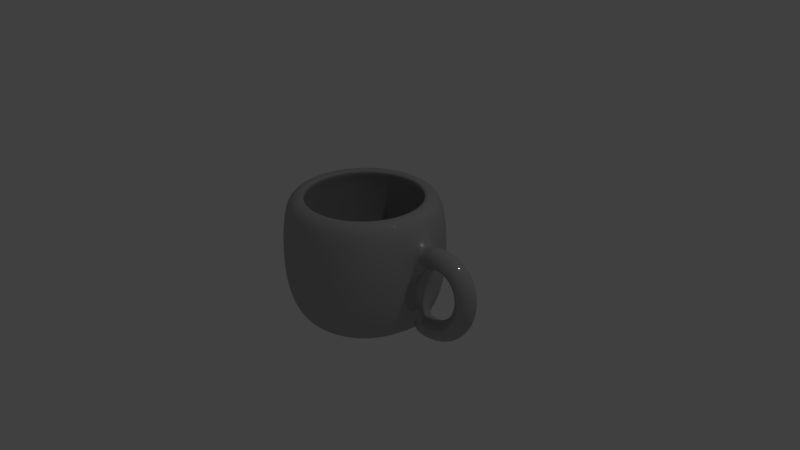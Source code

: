 # Source: cup.blend  (saved by Blender 2.78.0; exported with 4.5.12 LTS)
import bpy
from mathutils import Matrix  # noqa: F401  (used for matrix-valued properties, if any)

bpy.ops.wm.read_factory_settings(use_empty=True)
scene = bpy.context.scene
scene.name = 'Scene'

# ---- collections
col_collection_1 = bpy.data.collections.new('Collection 1'); scene.collection.children.link(col_collection_1)

# ---- materials (node trees are filled in below, after node groups)
mat_material_001 = bpy.data.materials.new('Material.001')
mat_material_001.alpha_threshold = 0.0
mat_material_001.roughness = 0.5

# ---- material node trees
mat_material_001.use_nodes = True; mat_material_001.node_tree.nodes.clear()
_N = mat_material_001.node_tree.nodes; _L = mat_material_001.node_tree.links
n0 = _N.new('ShaderNodeOutputMaterial'); n0.name = 'Material Output'; n0.location = (300, 300)
n1 = _N.new('ShaderNodeMixShader'); n1.name = 'Mix Shader'; n1.location = (10, 300)
n1.inputs[0].default_value = 0.14
n2 = _N.new('ShaderNodeBsdfDiffuse'); n2.name = 'Diffuse BSDF'; n2.location = (-190, 200)
n2.inputs[0].default_value = (0.3844, 0.3844, 0.3844, 1.0)
n3 = _N.new('ShaderNodeBsdfAnisotropic'); n3.name = 'Glossy BSDF'; n3.location = (-190, 100)
n3.distribution = 'GGX'
n3.inputs[1].default_value = 0.0
_L.new(n1.outputs[0], n0.inputs[0])
_L.new(n2.outputs[0], n1.inputs[1])
_L.new(n3.outputs[0], n1.inputs[2])
n0.is_active_output = True

# ---- world
world_world = bpy.data.worlds.new('World'); scene.world = world_world
world_world.color = (0.05088, 0.05088, 0.05088)
world_world.use_sun_shadow = False
world_world.sun_shadow_jitter_overblur = 0.0
world_world.cycles.sampling_method = 'MANUAL'

# ---- cameras
cam_camera = bpy.data.cameras.new('Camera')
cam_camera.clip_end = 100.0
cam_camera.lens = 35.0
cam_camera.sensor_width = 32.0
cam_camera.sensor_height = 18.0
cam_camera.ortho_scale = 7.314
cam_camera.dof.focus_distance = 0.0

# ---- lights
light_lamp = bpy.data.lights.new('Lamp', 'POINT')
light_lamp.transmission_factor = 0.0
light_lamp.cutoff_distance = 30.0
light_lamp.energy = 100.0
light_lamp.shadow_buffer_clip_start = 1.001
light_lamp.shadow_soft_size = 0.1
light_lamp.shadow_maximum_resolution = 0.006
light_lamp.use_absolute_resolution = True

# ---- meshes
me_mesh = bpy.data.meshes.new('Mesh')
me_mesh.from_pydata([(-1.915, 0.1997, 0.2836), (-2.002, 0.004057, 0.4684), (-1.938, -0.1997, 0.2828), (-1.851, -0.004057, 0.09804), (-1.871, 0.1972, 0.2999), (-1.944, 0.0007744, 0.4899), (-1.892, -0.2023, 0.2999), (-1.819, -0.005874, 0.11), (-1.827, 0.195, 0.3125), (-1.886, -0.002146, 0.5068), (-1.846, -0.2045, 0.3132), (-1.788, -0.007402, 0.1189), (-1.785, 0.1931, 0.3215), (-1.827, -0.004722, 0.5191), (-1.802, -0.2065, 0.3226), (-1.76, -0.008667, 0.1249), (-1.744, 0.1915, 0.3269), (-1.77, -0.006966, 0.5268), (-1.759, -0.2082, 0.3283), (-1.733, -0.009695, 0.1284), (-1.704, 0.1902, 0.3289), (-1.712, -0.008892, 0.5297), (-1.717, -0.2096, 0.3304), (-1.709, -0.01052, 0.1297), (-1.666, 0.1891, 0.3277), (-1.656, -0.01051, 0.5278), (-1.677, -0.2108, 0.3291), (-1.687, -0.01115, 0.129), (-1.629, 0.1882, 0.3232), (-1.601, -0.01184, 0.5211), (-1.638, -0.2117, 0.3244), (-1.666, -0.01164, 0.1266), (-1.594, 0.1875, 0.3158), (-1.547, -0.01288, 0.5096), (-1.601, -0.2124, 0.3166), (-1.648, -0.01199, 0.1227), (-1.561, 0.187, 0.3053), (-1.495, -0.01365, 0.4934), (-1.566, -0.2129, 0.3056), (-1.632, -0.01223, 0.1176), (-1.529, 0.1867, 0.2921), (-1.445, -0.01416, 0.4724), (-1.533, -0.2133, 0.2917), (-1.617, -0.01238, 0.1113), (-1.499, 0.1866, 0.2761), (-1.397, -0.01443, 0.4471), (-1.501, -0.2134, 0.275), (-1.603, -0.01245, 0.1041), (-1.472, 0.1865, 0.2576), (-1.353, -0.01449, 0.4174), (-1.473, -0.2135, 0.2558), (-1.591, -0.01247, 0.09591), (-1.446, 0.1866, 0.2366), (-1.312, -0.01434, 0.384), (-1.446, -0.2134, 0.234), (-1.58, -0.01243, 0.08669), (-1.423, 0.1868, 0.2133), (-1.275, -0.01402, 0.347), (-1.422, -0.2132, 0.21), (-1.569, -0.01233, 0.07636), (-1.401, 0.1871, 0.1879), (-1.241, -0.01355, 0.3069), (-1.4, -0.2129, 0.1838), (-1.56, -0.0122, 0.06482), (-1.382, 0.1875, 0.1604), (-1.212, -0.01296, 0.2641), (-1.38, -0.2125, 0.1556), (-1.551, -0.01201, 0.05196), (-1.366, 0.188, 0.1311), (-1.186, -0.01226, 0.2191), (-1.364, -0.212, 0.1257), (-1.543, -0.01179, 0.03768), (-1.352, 0.1885, 0.09998), (-1.165, -0.01147, 0.1722), (-1.349, -0.2115, 0.09412), (-1.536, -0.01153, 0.02192), (-1.34, 0.189, 0.06737), (-1.148, -0.01063, 0.1238), (-1.337, -0.2109, 0.06108), (-1.53, -0.01122, 0.004657), (-1.331, 0.1897, 0.03338), (-1.134, -0.009738, 0.07421), (-1.328, -0.2103, 0.02675), (-1.525, -0.01089, -0.01409), (-1.324, 0.1903, -0.001804), (-1.125, -0.008819, 0.02374), (-1.322, -0.2096, -0.008705), (-1.521, -0.01052, -0.03425), (-1.32, 0.191, -0.038), (-1.12, -0.007885, -0.02737), (-1.318, -0.209, -0.0451), (-1.518, -0.01012, -0.05573), (-1.319, 0.1916, -0.07501), (-1.118, -0.006946, -0.07888), (-1.316, -0.2083, -0.08226), (-1.518, -0.009711, -0.07839), (-1.32, 0.1923, -0.1127), (-1.12, -0.006014, -0.1306), (-1.318, -0.2076, -0.12), (-1.519, -0.009284, -0.1021), (-1.325, 0.193, -0.1507), (-1.125, -0.005097, -0.1823), (-1.322, -0.2069, -0.1581), (-1.521, -0.008849, -0.1266), (-1.331, 0.1937, -0.189), (-1.134, -0.004203, -0.2338), (-1.329, -0.2063, -0.1965), (-1.526, -0.008412, -0.1517), (-1.341, 0.1943, -0.2274), (-1.147, -0.003337, -0.2849), (-1.338, -0.2056, -0.2348), (-1.532, -0.007979, -0.1772), (-1.353, 0.1949, -0.2655), (-1.163, -0.002505, -0.3355), (-1.35, -0.205, -0.273), (-1.54, -0.007556, -0.203), (-1.367, 0.1955, -0.3033), (-1.182, -0.001713, -0.3853), (-1.365, -0.2044, -0.3107), (-1.55, -0.007148, -0.2287), (-1.385, 0.1961, -0.3405), (-1.205, -0.000964, -0.4342), (-1.382, -0.2038, -0.3479), (-1.562, -0.006758, -0.2541), (-1.404, 0.1966, -0.3768), (-1.231, -0.0002615, -0.4819), (-1.402, -0.2033, -0.3842), (-1.575, -0.006391, -0.279), (-1.427, 0.1971, -0.4121), (-1.26, 0.0003916, -0.5283), (-1.424, -0.2028, -0.4195), (-1.591, -0.00605, -0.3033), (-1.452, 0.1976, -0.4461), (-1.293, 0.0009931, -0.5731), (-1.449, -0.2023, -0.4535), (-1.608, -0.005737, -0.3265), (-1.479, 0.198, -0.4786), (-1.329, 0.001541, -0.616), (-1.476, -0.2019, -0.4861), (-1.626, -0.005455, -0.3487), (-1.509, 0.1984, -0.5094), (-1.368, 0.002035, -0.6568), (-1.506, -0.2015, -0.5169), (-1.646, -0.005203, -0.3695), (-1.541, 0.1987, -0.5382), (-1.411, 0.002473, -0.6952), (-1.538, -0.2012, -0.5458), (-1.668, -0.004983, -0.3888), (-1.575, 0.199, -0.5648), (-1.456, 0.002856, -0.7308), (-1.572, -0.2009, -0.5725), (-1.69, -0.004794, -0.4064), (-1.611, 0.1992, -0.589), (-1.505, 0.003184, -0.7634), (-1.609, -0.2007, -0.5967), (-1.714, -0.004636, -0.4222), (-1.649, 0.1994, -0.6104), (-1.558, 0.003459, -0.7926), (-1.647, -0.2005, -0.6183), (-1.739, -0.004505, -0.4361), (-1.69, 0.1996, -0.6289), (-1.613, 0.003683, -0.8179), (-1.688, -0.2003, -0.6369), (-1.765, -0.004402, -0.4479), (-1.732, 0.1997, -0.6442), (-1.671, 0.003858, -0.839), (-1.73, -0.2002, -0.6523), (-1.791, -0.004322, -0.4576), (-1.776, 0.1998, -0.6561), (-1.731, 0.003988, -0.8553), (-1.775, -0.2001, -0.6643), (-1.819, -0.004263, -0.4651), (-1.821, 0.1999, -0.6643), (-1.794, 0.004079, -0.8666), (-1.821, -0.2, -0.6725), (-1.847, -0.004223, -0.4702), (-1.868, 0.1999, -0.6684), (-1.859, 0.004136, -0.8724), (-1.868, -0.2, -0.6768), (-1.877, -0.004198, -0.4728), (-1.917, 0.1999, -0.6684), (-1.926, 0.004166, -0.8723), (-1.917, -0.2, -0.6767), (-1.908, -0.004185, -0.4728), (-1.967, 0.2, -0.6638), (-1.994, 0.004178, -0.8661), (-1.968, -0.2, -0.6721), (-1.94, -0.00418, -0.4699), (-2.017, 0.2, -0.6545), (-2.063, 0.00418, -0.8534), (-2.019, -0.2, -0.6626), (-1.974, -0.00418, -0.4637), (-3.087, 1.149e-07, -0.9986), (-3.087, 1.0, -0.6071), (-3.087, 0.8, -0.9986), (-3.087, 0.9, 0.739), (-2.931, 0.7846, -0.9986), (-2.912, 0.8827, 0.739), (-2.781, 0.7391, -0.9986), (-2.743, 0.8315, 0.739), (-2.643, 0.6652, -0.9986), (-2.587, 0.7483, 0.739), (-2.522, 0.5657, -0.9986), (-2.451, 0.6364, 0.739), (-2.422, 0.4445, -0.9986), (-2.339, 0.5, 0.739), (-2.348, 0.3061, -0.9986), (-2.256, 0.3444, 0.739), (-2.303, 0.1561, -0.9986), (-2.205, 0.1756, 0.739), (-2.287, 1.753e-07, -0.9986), (-2.187, 1.561e-07, 0.739), (-2.303, -0.1561, -0.9986), (-2.205, -0.1756, 0.739), (-2.348, -0.3061, -0.9986), (-2.256, -0.3444, 0.739), (-2.422, -0.4445, -0.9986), (-2.339, -0.5, 0.739), (-2.522, -0.5657, -0.9986), (-2.451, -0.6364, 0.739), (-2.643, -0.6652, -0.9986), (-2.587, -0.7483, 0.739), (-2.781, -0.7391, -0.9986), (-2.743, -0.8315, 0.739), (-2.931, -0.7846, -0.9986), (-2.912, -0.8827, 0.739), (-3.087, -0.8, -0.9986), (-3.087, -0.9, 0.739), (-3.244, -0.7846, -0.9986), (-3.263, -0.8827, 0.739), (-3.394, -0.7391, -0.9986), (-3.432, -0.8315, 0.739), (-3.532, -0.6652, -0.9986), (-3.587, -0.7483, 0.739), (-3.653, -0.5657, -0.9986), (-3.724, -0.6364, 0.739), (-3.753, -0.4445, -0.9986), (-3.836, -0.5, 0.739), (-3.827, -0.3061, -0.9986), (-3.919, -0.3444, 0.739), (-3.872, -0.1561, -0.9986), (-3.97, -0.1756, 0.739), (-3.887, 8.874e-07, -0.9986), (-3.987, 9.571e-07, 0.739), (-3.872, 0.1561, -0.9986), (-3.97, 0.1756, 0.739), (-3.827, 0.3061, -0.9986), (-3.919, 0.3444, 0.739), (-3.753, 0.4445, -0.9986), (-3.836, 0.5, 0.739), (-3.653, 0.5657, -0.9986), (-3.724, 0.6364, 0.739), (-3.532, 0.6652, -0.9986), (-3.587, 0.7483, 0.739), (-3.394, 0.7391, -0.9986), (-3.432, 0.8315, 0.739), (-3.244, 0.7846, -0.9986), (-3.263, 0.8827, 0.739), (-3.087, 1.05, -0.2171), (-3.087, 1.05, 0.2029), (-3.087, 1.0, 0.5929), (-2.892, 0.9808, 0.5929), (-2.883, 1.03, 0.2029), (-2.883, 1.03, -0.2171), (-2.892, 0.9808, -0.6071), (-2.705, 0.9239, 0.5929), (-2.686, 0.9701, 0.2029), (-2.686, 0.9701, -0.2171), (-2.705, 0.9239, -0.6071), (-2.532, 0.8315, 0.5929), (-2.504, 0.873, 0.2029), (-2.504, 0.873, -0.2171), (-2.532, 0.8315, -0.6071), (-2.38, 0.7071, 0.5929), (-2.345, 0.7425, 0.2029), (-2.345, 0.7425, -0.2171), (-2.38, 0.7071, -0.6071), (-2.256, 0.5556, 0.5929), (-2.214, 0.5833, 0.2029), (-2.214, 0.5833, -0.2171), (-2.256, 0.5556, -0.6071), (-2.164, 0.3827, 0.5929), (-2.117, 0.4018, 0.2029), (-2.117, 0.4018, -0.2171), (-2.164, 0.3827, -0.6071), (-2.107, 0.1951, 0.5929), (-2.058, 0.2048, 0.2029), (-2.058, 0.2048, -0.2171), (-2.107, 0.1951, -0.6071), (-2.087, 1.351e-07, 0.5929), (-2.812, 0.6652, 0.739), (-2.947, 0.7062, 0.739), (-3.087, 0.72, 0.739), (-2.107, -0.1951, 0.5929), (-2.058, -0.2048, 0.2029), (-2.058, -0.2048, -0.2171), (-2.107, -0.1951, -0.6071), (-2.164, -0.3827, 0.5929), (-2.117, -0.4018, 0.2029), (-2.117, -0.4018, -0.2171), (-2.164, -0.3827, -0.6071), (-2.256, -0.5556, 0.5929), (-2.214, -0.5833, 0.2029), (-2.214, -0.5833, -0.2171), (-2.256, -0.5556, -0.6071), (-2.38, -0.7071, 0.5929), (-2.345, -0.7425, 0.2029), (-2.345, -0.7425, -0.2171), (-2.38, -0.7071, -0.6071), (-2.532, -0.8315, 0.5929), (-2.504, -0.873, 0.2029), (-2.504, -0.873, -0.2171), (-2.532, -0.8315, -0.6071), (-2.705, -0.9239, 0.5929), (-2.686, -0.9701, 0.2029), (-2.686, -0.9701, -0.2171), (-2.705, -0.9239, -0.6071), (-2.892, -0.9808, 0.5929), (-2.883, -1.03, 0.2029), (-2.883, -1.03, -0.2171), (-2.892, -0.9808, -0.6071), (-3.087, -1.0, 0.5929), (-3.087, -1.05, 0.2029), (-3.087, -1.05, -0.2171), (-3.087, -1.0, -0.6071), (-3.283, -0.9808, 0.5929), (-3.292, -1.03, 0.2029), (-3.292, -1.03, -0.2171), (-3.283, -0.9808, -0.6071), (-3.47, -0.9239, 0.5929), (-3.489, -0.9701, 0.2029), (-3.489, -0.9701, -0.2171), (-3.47, -0.9239, -0.6071), (-3.643, -0.8315, 0.5929), (-3.671, -0.873, 0.2029), (-3.671, -0.873, -0.2171), (-3.643, -0.8315, -0.6071), (-3.795, -0.7071, 0.5929), (-3.83, -0.7425, 0.2029), (-3.83, -0.7425, -0.2171), (-3.795, -0.7071, -0.6071), (-3.919, -0.5556, 0.5929), (-3.961, -0.5833, 0.2029), (-3.961, -0.5833, -0.2171), (-3.919, -0.5556, -0.6071), (-4.011, -0.3827, 0.5929), (-4.058, -0.4018, 0.2029), (-4.058, -0.4018, -0.2171), (-4.011, -0.3827, -0.6071), (-4.068, -0.1951, 0.5929), (-4.117, -0.2048, 0.2029), (-4.117, -0.2048, -0.2171), (-4.068, -0.1951, -0.6071), (-4.087, 1.025e-06, 0.5929), (-4.137, 1.058e-06, 0.2029), (-4.137, 1.058e-06, -0.2171), (-4.087, 1.025e-06, -0.6071), (-4.068, 0.1951, 0.5929), (-4.117, 0.2048, 0.2029), (-4.117, 0.2048, -0.2171), (-4.068, 0.1951, -0.6071), (-4.011, 0.3827, 0.5929), (-4.058, 0.4018, 0.2029), (-4.058, 0.4018, -0.2171), (-4.011, 0.3827, -0.6071), (-3.919, 0.5556, 0.5929), (-3.961, 0.5833, 0.2029), (-3.961, 0.5833, -0.2171), (-3.919, 0.5556, -0.6071), (-3.795, 0.7071, 0.5929), (-3.83, 0.7425, 0.2029), (-3.83, 0.7425, -0.2171), (-3.795, 0.7071, -0.6071), (-3.643, 0.8315, 0.5929), (-3.671, 0.873, 0.2029), (-3.671, 0.873, -0.2171), (-3.643, 0.8315, -0.6071), (-3.47, 0.9239, 0.5929), (-3.489, 0.9701, 0.2029), (-3.489, 0.9701, -0.2171), (-3.47, 0.9239, -0.6071), (-3.283, 0.9808, 0.5929), (-3.292, 1.03, 0.2029), (-3.292, 1.03, -0.2171), (-3.283, 0.9808, -0.6071), (-2.687, 0.5987, 0.739), (-2.578, 0.5091, 0.739), (-2.489, 0.4, 0.739), (-2.422, 0.2755, 0.739), (-2.381, 0.1405, 0.739), (-2.367, 2.034e-07, 0.739), (-2.381, -0.1405, 0.739), (-2.422, -0.2755, 0.739), (-2.489, -0.4, 0.739), (-2.578, -0.5091, 0.739), (-2.687, -0.5987, 0.739), (-2.812, -0.6652, 0.739), (-2.947, -0.7062, 0.739), (-3.087, -0.72, 0.739), (-3.228, -0.7062, 0.739), (-3.363, -0.6652, 0.739), (-3.487, -0.5987, 0.739), (-3.597, -0.5091, 0.739), (-3.686, -0.4, 0.739), (-3.753, -0.2755, 0.739), (-3.794, -0.1405, 0.739), (-3.807, 8.443e-07, 0.739), (-3.794, 0.1405, 0.739), (-3.753, 0.2755, 0.739), (-3.686, 0.4, 0.739), (-3.597, 0.5091, 0.739), (-3.487, 0.5987, 0.739), (-3.363, 0.6652, 0.739), (-3.228, 0.7062, 0.739), (-2.78, 0.7423, 0.5935), (-2.931, 0.788, 0.5935), (-3.087, 0.8034, 0.5935), (-2.641, 0.668, 0.5935), (-2.519, 0.5681, 0.5935), (-2.419, 0.4464, 0.5935), (-2.345, 0.3075, 0.5935), (-2.299, 0.1567, 0.5935), (-2.284, 1.838e-07, 0.5935), (-2.299, -0.1567, 0.5935), (-2.345, -0.3075, 0.5935), (-2.419, -0.4464, 0.5935), (-2.519, -0.5681, 0.5935), (-2.641, -0.668, 0.5935), (-2.78, -0.7423, 0.5935), (-2.931, -0.788, 0.5935), (-3.087, -0.8034, 0.5935), (-3.244, -0.788, 0.5935), (-3.395, -0.7423, 0.5935), (-3.534, -0.668, 0.5935), (-3.656, -0.5681, 0.5935), (-3.756, -0.4464, 0.5935), (-3.83, -0.3075, 0.5935), (-3.875, -0.1567, 0.5935), (-3.891, 8.99e-07, 0.5935), (-3.875, 0.1567, 0.5935), (-3.83, 0.3075, 0.5935), (-3.756, 0.4464, 0.5935), (-3.656, 0.5681, 0.5935), (-3.534, 0.668, 0.5935), (-3.395, 0.7423, 0.5935), (-3.244, 0.788, 0.5935), (-2.76, 0.7902, 0.2051), (-2.921, 0.8388, 0.2051), (-3.087, 0.8553, 0.2051), (-2.612, 0.7111, 0.2051), (-2.483, 0.6048, 0.2051), (-2.376, 0.4752, 0.2051), (-2.297, 0.3273, 0.2051), (-2.249, 0.1669, 0.2051), (-2.232, 1.731e-07, 0.2051), (-2.249, -0.1669, 0.2051), (-2.297, -0.3273, 0.2051), (-2.376, -0.4752, 0.2051), (-2.483, -0.6048, 0.2051), (-2.612, -0.7111, 0.2051), (-2.76, -0.7902, 0.2051), (-2.921, -0.8388, 0.2051), (-3.087, -0.8553, 0.2051), (-3.254, -0.8388, 0.2051), (-3.415, -0.7902, 0.2051), (-3.563, -0.7111, 0.2051), (-3.692, -0.6048, 0.2051), (-3.799, -0.4752, 0.2051), (-3.878, -0.3273, 0.2051), (-3.926, -0.1669, 0.2051), (-3.943, 9.344e-07, 0.2051), (-3.926, 0.1669, 0.2051), (-3.878, 0.3273, 0.2051), (-3.799, 0.4752, 0.2051), (-3.692, 0.6048, 0.2051), (-3.563, 0.7111, 0.2051), (-3.415, 0.7902, 0.2051), (-3.254, 0.8388, 0.2051), (-2.76, 0.7902, -0.213), (-2.921, 0.8388, -0.213), (-3.087, 0.8553, -0.213), (-2.612, 0.7111, -0.213), (-2.483, 0.6048, -0.213), (-2.376, 0.4752, -0.213), (-2.297, 0.3273, -0.213), (-2.249, 0.1669, -0.213), (-2.232, 1.731e-07, -0.213), (-2.249, -0.1669, -0.213), (-2.297, -0.3273, -0.213), (-2.376, -0.4752, -0.213), (-2.483, -0.6048, -0.213), (-2.612, -0.7111, -0.213), (-2.76, -0.7902, -0.213), (-2.921, -0.8388, -0.213), (-3.087, -0.8553, -0.213), (-3.254, -0.8388, -0.213), (-3.415, -0.7902, -0.213), (-3.563, -0.7111, -0.213), (-3.692, -0.6048, -0.213), (-3.799, -0.4752, -0.213), (-3.878, -0.3273, -0.213), (-3.926, -0.1669, -0.213), (-3.943, 9.344e-07, -0.213), (-3.926, 0.1669, -0.213), (-3.878, 0.3273, -0.213), (-3.799, 0.4752, -0.213), (-3.692, 0.6048, -0.213), (-3.563, 0.7111, -0.213), (-3.415, 0.7902, -0.213), (-3.254, 0.8388, -0.213), (-2.81, 0.67, -0.7645), (-2.946, 0.7113, -0.7645), (-3.087, 0.7252, -0.7645), (-2.685, 0.603, -0.7645), (-2.575, 0.5128, -0.7645), (-2.484, 0.4029, -0.7645), (-2.417, 0.2775, -0.7645), (-2.376, 0.1415, -0.7645), (-2.362, 1.984e-07, -0.7645), (-2.376, -0.1415, -0.7645), (-2.417, -0.2775, -0.7645), (-2.484, -0.4029, -0.7645), (-2.575, -0.5128, -0.7645), (-2.685, -0.603, -0.7645), (-2.81, -0.67, -0.7645), (-2.946, -0.7113, -0.7645), (-3.087, -0.7252, -0.7645), (-3.229, -0.7113, -0.7645), (-3.365, -0.67, -0.7645), (-3.49, -0.603, -0.7645), (-3.6, -0.5128, -0.7645), (-3.69, -0.4029, -0.7645), (-3.757, -0.2775, -0.7645), (-3.799, -0.1415, -0.7645), (-3.813, 8.438e-07, -0.7645), (-3.799, 0.1415, -0.7645), (-3.757, 0.2775, -0.7645), (-3.69, 0.4029, -0.7645), (-3.6, 0.5128, -0.7645), (-3.49, 0.603, -0.7645), (-3.365, 0.67, -0.7645), (-3.229, 0.7113, -0.7645), (-3.087, 3.725e-07, -0.7645)], [], [(0, 4, 7, 3), (1, 5, 4, 0), (2, 6, 5, 1), (3, 7, 6, 2), (4, 8, 11, 7), (5, 9, 8, 4), (6, 10, 9, 5), (7, 11, 10, 6), (8, 12, 15, 11), (9, 13, 12, 8), (10, 14, 13, 9), (11, 15, 14, 10), (12, 16, 19, 15), (13, 17, 16, 12), (14, 18, 17, 13), (15, 19, 18, 14), (16, 20, 23, 19), (17, 21, 20, 16), (18, 22, 21, 17), (19, 23, 22, 18), (20, 24, 27, 23), (21, 25, 24, 20), (22, 26, 25, 21), (23, 27, 26, 22), (24, 28, 31, 27), (25, 29, 28, 24), (26, 30, 29, 25), (27, 31, 30, 26), (28, 32, 35, 31), (29, 33, 32, 28), (30, 34, 33, 29), (31, 35, 34, 30), (32, 36, 39, 35), (33, 37, 36, 32), (34, 38, 37, 33), (35, 39, 38, 34), (36, 40, 43, 39), (37, 41, 40, 36), (38, 42, 41, 37), (39, 43, 42, 38), (40, 44, 47, 43), (41, 45, 44, 40), (42, 46, 45, 41), (43, 47, 46, 42), (44, 48, 51, 47), (45, 49, 48, 44), (46, 50, 49, 45), (47, 51, 50, 46), (48, 52, 55, 51), (49, 53, 52, 48), (50, 54, 53, 49), (51, 55, 54, 50), (52, 56, 59, 55), (53, 57, 56, 52), (54, 58, 57, 53), (55, 59, 58, 54), (56, 60, 63, 59), (57, 61, 60, 56), (58, 62, 61, 57), (59, 63, 62, 58), (60, 64, 67, 63), (61, 65, 64, 60), (62, 66, 65, 61), (63, 67, 66, 62), (64, 68, 71, 67), (65, 69, 68, 64), (66, 70, 69, 65), (67, 71, 70, 66), (68, 72, 75, 71), (69, 73, 72, 68), (70, 74, 73, 69), (71, 75, 74, 70), (72, 76, 79, 75), (73, 77, 76, 72), (74, 78, 77, 73), (75, 79, 78, 74), (76, 80, 83, 79), (77, 81, 80, 76), (78, 82, 81, 77), (79, 83, 82, 78), (80, 84, 87, 83), (81, 85, 84, 80), (82, 86, 85, 81), (83, 87, 86, 82), (84, 88, 91, 87), (85, 89, 88, 84), (86, 90, 89, 85), (87, 91, 90, 86), (88, 92, 95, 91), (89, 93, 92, 88), (90, 94, 93, 89), (91, 95, 94, 90), (92, 96, 99, 95), (93, 97, 96, 92), (94, 98, 97, 93), (95, 99, 98, 94), (96, 100, 103, 99), (97, 101, 100, 96), (98, 102, 101, 97), (99, 103, 102, 98), (100, 104, 107, 103), (101, 105, 104, 100), (102, 106, 105, 101), (103, 107, 106, 102), (104, 108, 111, 107), (105, 109, 108, 104), (106, 110, 109, 105), (107, 111, 110, 106), (108, 112, 115, 111), (109, 113, 112, 108), (110, 114, 113, 109), (111, 115, 114, 110), (112, 116, 119, 115), (113, 117, 116, 112), (114, 118, 117, 113), (115, 119, 118, 114), (116, 120, 123, 119), (117, 121, 120, 116), (118, 122, 121, 117), (119, 123, 122, 118), (120, 124, 127, 123), (121, 125, 124, 120), (122, 126, 125, 121), (123, 127, 126, 122), (124, 128, 131, 127), (125, 129, 128, 124), (126, 130, 129, 125), (127, 131, 130, 126), (128, 132, 135, 131), (129, 133, 132, 128), (130, 134, 133, 129), (131, 135, 134, 130), (132, 136, 139, 135), (133, 137, 136, 132), (134, 138, 137, 133), (135, 139, 138, 134), (136, 140, 143, 139), (137, 141, 140, 136), (138, 142, 141, 137), (139, 143, 142, 138), (140, 144, 147, 143), (141, 145, 144, 140), (142, 146, 145, 141), (143, 147, 146, 142), (144, 148, 151, 147), (145, 149, 148, 144), (146, 150, 149, 145), (147, 151, 150, 146), (148, 152, 155, 151), (149, 153, 152, 148), (150, 154, 153, 149), (151, 155, 154, 150), (152, 156, 159, 155), (153, 157, 156, 152), (154, 158, 157, 153), (155, 159, 158, 154), (156, 160, 163, 159), (157, 161, 160, 156), (158, 162, 161, 157), (159, 163, 162, 158), (160, 164, 167, 163), (161, 165, 164, 160), (162, 166, 165, 161), (163, 167, 166, 162), (164, 168, 171, 167), (165, 169, 168, 164), (166, 170, 169, 165), (167, 171, 170, 166), (168, 172, 175, 171), (169, 173, 172, 168), (170, 174, 173, 169), (171, 175, 174, 170), (172, 176, 179, 175), (173, 177, 176, 172), (174, 178, 177, 173), (175, 179, 178, 174), (176, 180, 183, 179), (177, 181, 180, 176), (178, 182, 181, 177), (179, 183, 182, 178), (180, 184, 187, 183), (181, 185, 184, 180), (182, 186, 185, 181), (183, 187, 186, 182), (184, 188, 191, 187), (185, 189, 188, 184), (186, 190, 189, 185), (187, 191, 190, 186), (192, 194, 196), (355, 354, 358, 359), (260, 195, 197, 261), (192, 196, 198), (356, 355, 359, 360), (261, 197, 199, 265), (192, 198, 200), (242, 356, 360, 244), (265, 199, 201, 269), (192, 200, 202), (358, 357, 361, 362), (269, 201, 203, 273), (192, 202, 204), (359, 358, 362, 363), (273, 203, 205, 277), (192, 204, 206), (360, 359, 363, 364), (277, 205, 207, 281), (192, 206, 208), (244, 360, 364, 246), (281, 207, 209, 285), (192, 208, 210), (362, 361, 365, 366), (285, 209, 211, 289), (192, 210, 212), (363, 362, 366, 367), (289, 211, 213, 293), (192, 212, 214), (364, 363, 367, 368), (293, 213, 215, 297), (192, 214, 216), (246, 364, 368, 248), (297, 215, 217, 301), (192, 216, 218), (366, 365, 369, 370), (301, 217, 219, 305), (192, 218, 220), (367, 366, 370, 371), (305, 219, 221, 309), (192, 220, 222), (368, 367, 371, 372), (309, 221, 223, 313), (192, 222, 224), (248, 368, 372, 250), (313, 223, 225, 317), (192, 224, 226), (370, 369, 373, 374), (317, 225, 227, 321), (192, 226, 228), (371, 370, 374, 375), (321, 227, 229, 325), (192, 228, 230), (372, 371, 375, 376), (325, 229, 231, 329), (192, 230, 232), (250, 372, 376, 252), (329, 231, 233, 333), (192, 232, 234), (374, 373, 377, 378), (333, 233, 235, 337), (192, 234, 236), (375, 374, 378, 379), (337, 235, 237, 341), (192, 236, 238), (376, 375, 379, 380), (341, 237, 239, 345), (192, 238, 240), (252, 376, 380, 254), (345, 239, 241, 349), (192, 240, 242), (378, 377, 381, 382), (349, 241, 243, 353), (192, 242, 244), (379, 378, 382, 383), (353, 243, 245, 357), (192, 244, 246), (380, 379, 383, 384), (357, 245, 247, 361), (192, 246, 248), (254, 380, 384, 256), (361, 247, 249, 365), (192, 248, 250), (382, 381, 260, 259), (365, 249, 251, 369), (192, 250, 252), (383, 382, 259, 258), (369, 251, 253, 373), (192, 252, 254), (384, 383, 258, 193), (373, 253, 255, 377), (192, 254, 256), (256, 384, 193, 194), (377, 255, 257, 381), (192, 256, 194), (354, 353, 357, 358), (381, 257, 195, 260), (240, 352, 356, 242), (352, 351, 355, 356), (351, 350, 354, 355), (350, 349, 353, 354), (238, 348, 352, 240), (348, 347, 351, 352), (347, 346, 350, 351), (346, 345, 349, 350), (236, 344, 348, 238), (344, 343, 347, 348), (343, 342, 346, 347), (342, 341, 345, 346), (234, 340, 344, 236), (340, 339, 343, 344), (339, 338, 342, 343), (338, 337, 341, 342), (232, 336, 340, 234), (336, 335, 339, 340), (335, 334, 338, 339), (334, 333, 337, 338), (230, 332, 336, 232), (332, 331, 335, 336), (331, 330, 334, 335), (330, 329, 333, 334), (228, 328, 332, 230), (328, 327, 331, 332), (327, 326, 330, 331), (326, 325, 329, 330), (226, 324, 328, 228), (324, 323, 327, 328), (323, 322, 326, 327), (322, 321, 325, 326), (224, 320, 324, 226), (320, 319, 323, 324), (319, 318, 322, 323), (318, 317, 321, 322), (222, 316, 320, 224), (316, 315, 319, 320), (315, 314, 318, 319), (314, 313, 317, 318), (220, 312, 316, 222), (312, 311, 315, 316), (311, 310, 314, 315), (310, 309, 313, 314), (218, 308, 312, 220), (308, 307, 311, 312), (307, 306, 310, 311), (306, 305, 309, 310), (216, 304, 308, 218), (304, 303, 307, 308), (303, 302, 306, 307), (302, 301, 305, 306), (214, 300, 304, 216), (300, 299, 303, 304), (299, 298, 302, 303), (298, 297, 301, 302), (212, 296, 300, 214), (296, 295, 299, 300), (295, 294, 298, 299), (294, 293, 297, 298), (188, 288, 287, 191), (190, 191, 287, 295, 296), (2, 294, 295, 287, 3), (195, 257, 413, 292), (3, 287, 286, 0), (1, 0, 286, 285, 289), (2, 1, 289, 293, 294), (189, 190, 296, 212, 210, 208, 288, 188), (206, 284, 288, 208), (284, 283, 287, 288), (283, 282, 286, 287), (282, 281, 285, 286), (204, 280, 284, 206), (280, 279, 283, 284), (279, 278, 282, 283), (278, 277, 281, 282), (202, 276, 280, 204), (276, 275, 279, 280), (275, 274, 278, 279), (274, 273, 277, 278), (200, 272, 276, 202), (272, 271, 275, 276), (271, 270, 274, 275), (270, 269, 273, 274), (198, 268, 272, 200), (268, 267, 271, 272), (267, 266, 270, 271), (266, 265, 269, 270), (196, 264, 268, 198), (264, 263, 267, 268), (263, 262, 266, 267), (262, 261, 265, 266), (194, 193, 264, 196), (193, 258, 263, 264), (258, 259, 262, 263), (259, 260, 261, 262), (253, 251, 410, 411), (237, 235, 402, 403), (221, 219, 394, 395), (205, 203, 386, 387), (243, 241, 405, 406), (227, 225, 397, 398), (211, 209, 389, 390), (249, 247, 408, 409), (233, 231, 400, 401), (217, 215, 392, 393), (201, 199, 290, 385), (255, 253, 411, 412), (239, 237, 403, 404), (223, 221, 395, 396), (207, 205, 387, 388), (197, 195, 292, 291), (245, 243, 406, 407), (229, 227, 398, 399), (213, 211, 390, 391), (251, 249, 409, 410), (235, 233, 401, 402), (219, 217, 393, 394), (203, 201, 385, 386), (257, 255, 412, 413), (241, 239, 404, 405), (225, 223, 396, 397), (209, 207, 388, 389), (247, 245, 407, 408), (231, 229, 399, 400), (215, 213, 391, 392), (199, 197, 291, 290), (388, 387, 419, 420), (402, 401, 433, 434), (389, 388, 420, 421), (403, 402, 434, 435), (290, 291, 415, 414), (390, 389, 421, 422), (404, 403, 435, 436), (391, 390, 422, 423), (291, 292, 416, 415), (405, 404, 436, 437), (392, 391, 423, 424), (406, 405, 437, 438), (393, 392, 424, 425), (407, 406, 438, 439), (394, 393, 425, 426), (408, 407, 439, 440), (395, 394, 426, 427), (409, 408, 440, 441), (396, 395, 427, 428), (410, 409, 441, 442), (397, 396, 428, 429), (411, 410, 442, 443), (398, 397, 429, 430), (385, 290, 414, 417), (412, 411, 443, 444), (399, 398, 430, 431), (386, 385, 417, 418), (413, 412, 444, 445), (400, 399, 431, 432), (387, 386, 418, 419), (292, 413, 445, 416), (401, 400, 432, 433), (423, 422, 454, 455), (437, 436, 468, 469), (424, 423, 455, 456), (438, 437, 469, 470), (425, 424, 456, 457), (439, 438, 470, 471), (426, 425, 457, 458), (440, 439, 471, 472), (427, 426, 458, 459), (441, 440, 472, 473), (428, 427, 459, 460), (415, 416, 448, 447), (442, 441, 473, 474), (429, 428, 460, 461), (414, 415, 447, 446), (443, 442, 474, 475), (430, 429, 461, 462), (417, 414, 446, 449), (444, 443, 475, 476), (431, 430, 462, 463), (418, 417, 449, 450), (445, 444, 476, 477), (432, 431, 463, 464), (419, 418, 450, 451), (416, 445, 477, 448), (433, 432, 464, 465), (420, 419, 451, 452), (434, 433, 465, 466), (421, 420, 452, 453), (435, 434, 466, 467), (422, 421, 453, 454), (436, 435, 467, 468), (458, 457, 489, 490), (472, 471, 503, 504), (459, 458, 490, 491), (473, 472, 504, 505), (460, 459, 491, 492), (447, 448, 480, 479), (474, 473, 505, 506), (461, 460, 492, 493), (446, 447, 479, 478), (475, 474, 506, 507), (462, 461, 493, 494), (449, 446, 478, 481), (476, 475, 507, 508), (463, 462, 494, 495), (450, 449, 481, 482), (477, 476, 508, 509), (464, 463, 495, 496), (451, 450, 482, 483), (448, 477, 509, 480), (465, 464, 496, 497), (452, 451, 483, 484), (466, 465, 497, 498), (453, 452, 484, 485), (467, 466, 498, 499), (454, 453, 485, 486), (468, 467, 499, 500), (455, 454, 486, 487), (469, 468, 500, 501), (456, 455, 487, 488), (470, 469, 501, 502), (457, 456, 488, 489), (471, 470, 502, 503), (493, 492, 524, 525), (478, 479, 511, 510), (507, 506, 538, 539), (494, 493, 525, 526), (481, 478, 510, 513), (508, 507, 539, 540), (495, 494, 526, 527), (482, 481, 513, 514), (509, 508, 540, 541), (496, 495, 527, 528), (483, 482, 514, 515), (480, 509, 541, 512), (497, 496, 528, 529), (484, 483, 515, 516), (498, 497, 529, 530), (485, 484, 516, 517), (499, 498, 530, 531), (486, 485, 517, 518), (500, 499, 531, 532), (487, 486, 518, 519), (501, 500, 532, 533), (488, 487, 519, 520), (502, 501, 533, 534), (489, 488, 520, 521), (503, 502, 534, 535), (490, 489, 521, 522), (504, 503, 535, 536), (491, 490, 522, 523), (505, 504, 536, 537), (492, 491, 523, 524), (479, 480, 512, 511), (506, 505, 537, 538), (528, 527, 542), (515, 514, 542), (512, 541, 542), (529, 528, 542), (516, 515, 542), (530, 529, 542), (517, 516, 542), (531, 530, 542), (518, 517, 542), (532, 531, 542), (519, 518, 542), (533, 532, 542), (520, 519, 542), (534, 533, 542), (521, 520, 542), (535, 534, 542), (522, 521, 542), (536, 535, 542), (523, 522, 542), (537, 536, 542), (524, 523, 542), (511, 512, 542), (538, 537, 542), (525, 524, 542), (510, 511, 542), (539, 538, 542), (526, 525, 542), (513, 510, 542), (540, 539, 542), (527, 526, 542), (514, 513, 542), (541, 540, 542)])
me_mesh.polygons.foreach_set('use_smooth', [True] * 571)
me_mesh.materials.append(mat_material_001)
me_mesh.use_remesh_preserve_volume = False
me_mesh.use_remesh_preserve_attributes = False
me_mesh.use_mirror_vertex_groups = False
me_mesh.update()

# ---- objects
ob_nurbspath = bpy.data.objects.new('NurbsPath', me_mesh)
ob_lamp = bpy.data.objects.new('Lamp', light_lamp)
ob_camera = bpy.data.objects.new('Camera', cam_camera)

# ---- transforms, parenting, visibility, modifiers, constraints
ob_nurbspath.location = (3.014, -5.96e-08, 0.09046)
ob_nurbspath.lineart.crease_threshold = 0.0
_m = ob_nurbspath.modifiers.new('Subsurf', 'SUBSURF')
_m.uv_smooth = 'PRESERVE_CORNERS'
_m.levels = 3
_m.render_levels = 3
_m.show_only_control_edges = False
ob_lamp.location = (4.076, 1.005, 5.904)
ob_lamp.rotation_euler = (0.6503, 0.05522, 1.866)
ob_lamp.lock_rotations_4d = False
ob_lamp.empty_display_type = 'ARROWS'
ob_lamp.color = (0.0, 0.0, 0.0, 0.0)
ob_lamp.lineart.crease_threshold = 0.0
ob_camera.location = (7.481, -6.508, 5.344)
ob_camera.rotation_euler = (1.109, 0.0, 0.8149)
ob_camera.lock_rotations_4d = False
ob_camera.empty_display_type = 'ARROWS'
ob_camera.color = (0.0, 0.0, 0.0, 0.0)
ob_camera.display_type = 'WIRE'
ob_camera.lineart.crease_threshold = 0.0

# ---- collection membership
col_collection_1.objects.link(ob_nurbspath)
col_collection_1.objects.link(ob_lamp)
col_collection_1.objects.link(ob_camera)

# ---- scene / render settings (as saved in the file)
scene.camera = ob_camera
scene.frame_start = 1; scene.frame_end = 250; scene.frame_set(1)
scene.render.engine = 'CYCLES'
scene.render.resolution_percentage = 50
scene.render.dither_intensity = 0.0
scene.cycles.use_denoising = False
scene.cycles.samples = 128
scene.cycles.sampling_pattern = 'TABULATED_SOBOL'
scene.cycles.light_sampling_threshold = 0.0
scene.cycles.use_adaptive_sampling = False
scene.cycles.use_light_tree = False
scene.cycles.blur_glossy = 0.0
scene.cycles.sample_clamp_indirect = 0.0
scene.view_settings.view_transform = 'Standard'
bpy.context.view_layer.update()
